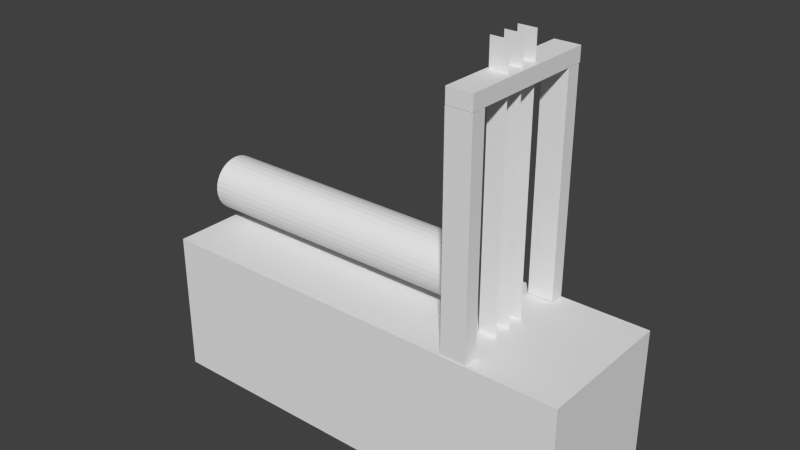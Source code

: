# Source: sawmill_blades_animated.blend  (saved by Blender 2.72.0; exported with 4.5.12 LTS)
import bpy
from mathutils import Matrix  # noqa: F401  (used for matrix-valued properties, if any)

bpy.ops.wm.read_factory_settings(use_empty=True)
scene = bpy.context.scene
scene.name = 'Scene'

# ---- collections
col_collection_1 = bpy.data.collections.new('Collection 1'); scene.collection.children.link(col_collection_1)

# ---- world
world_world = bpy.data.worlds.new('World'); scene.world = world_world
world_world.color = (0.05088, 0.05088, 0.05088)
world_world.use_sun_shadow = False
world_world.sun_shadow_jitter_overblur = 0.0
world_world.cycles.sampling_method = 'MANUAL'
world_world.cycles.sample_map_resolution = 256

# ---- meshes
me_cylinder = bpy.data.meshes.new('Cylinder')
me_cylinder.from_pydata([(0.0, 1.0, -1.0), (0.0, 1.0, 1.0), (0.1951, 0.9808, -1.0), (0.1951, 0.9808, 1.0), (0.3827, 0.9239, -1.0), (0.3827, 0.9239, 1.0), (0.5556, 0.8315, -1.0), (0.5556, 0.8315, 1.0), (0.7071, 0.7071, -1.0), (0.7071, 0.7071, 1.0), (0.8315, 0.5556, -1.0), (0.8315, 0.5556, 1.0), (0.9239, 0.3827, -1.0), (0.9239, 0.3827, 1.0), (0.9808, 0.1951, -1.0), (0.9808, 0.1951, 1.0), (1.0, 7.55e-08, -1.0), (1.0, 7.55e-08, 1.0), (0.9808, -0.1951, -1.0), (0.9808, -0.1951, 1.0), (0.9239, -0.3827, -1.0), (0.9239, -0.3827, 1.0), (0.8315, -0.5556, -1.0), (0.8315, -0.5556, 1.0), (0.7071, -0.7071, -1.0), (0.7071, -0.7071, 1.0), (0.5556, -0.8315, -1.0), (0.5556, -0.8315, 1.0), (0.3827, -0.9239, -1.0), (0.3827, -0.9239, 1.0), (0.1951, -0.9808, -1.0), (0.1951, -0.9808, 1.0), (-3.258e-07, -1.0, -1.0), (-3.258e-07, -1.0, 1.0), (-0.1951, -0.9808, -1.0), (-0.1951, -0.9808, 1.0), (-0.3827, -0.9239, -1.0), (-0.3827, -0.9239, 1.0), (-0.5556, -0.8315, -1.0), (-0.5556, -0.8315, 1.0), (-0.7071, -0.7071, -1.0), (-0.7071, -0.7071, 1.0), (-0.8315, -0.5556, -1.0), (-0.8315, -0.5556, 1.0), (-0.9239, -0.3827, -1.0), (-0.9239, -0.3827, 1.0), (-0.9808, -0.1951, -1.0), (-0.9808, -0.1951, 1.0), (-1.0, 9.656e-07, -1.0), (-1.0, 9.656e-07, 1.0), (-0.9808, 0.1951, -1.0), (-0.9808, 0.1951, 1.0), (-0.9239, 0.3827, -1.0), (-0.9239, 0.3827, 1.0), (-0.8315, 0.5556, -1.0), (-0.8315, 0.5556, 1.0), (-0.7071, 0.7071, -1.0), (-0.7071, 0.7071, 1.0), (-0.5556, 0.8315, -1.0), (-0.5556, 0.8315, 1.0), (-0.3827, 0.9239, -1.0), (-0.3827, 0.9239, 1.0), (-0.1951, 0.9808, -1.0), (-0.1951, 0.9808, 1.0)], [], [(0, 1, 3, 2), (2, 3, 5, 4), (4, 5, 7, 6), (6, 7, 9, 8), (8, 9, 11, 10), (10, 11, 13, 12), (12, 13, 15, 14), (14, 15, 17, 16), (16, 17, 19, 18), (18, 19, 21, 20), (20, 21, 23, 22), (22, 23, 25, 24), (24, 25, 27, 26), (26, 27, 29, 28), (28, 29, 31, 30), (30, 31, 33, 32), (32, 33, 35, 34), (34, 35, 37, 36), (36, 37, 39, 38), (38, 39, 41, 40), (40, 41, 43, 42), (42, 43, 45, 44), (44, 45, 47, 46), (46, 47, 49, 48), (48, 49, 51, 50), (50, 51, 53, 52), (52, 53, 55, 54), (54, 55, 57, 56), (56, 57, 59, 58), (58, 59, 61, 60), (3, 1, 63, 61, 59, 57, 55, 53, 51, 49, 47, 45, 43, 41, 39, 37, 35, 33, 31, 29, 27, 25, 23, 21, 19, 17, 15, 13, 11, 9, 7, 5), (62, 63, 1, 0), (60, 61, 63, 62), (0, 2, 4, 6, 8, 10, 12, 14, 16, 18, 20, 22, 24, 26, 28, 30, 32, 34, 36, 38, 40, 42, 44, 46, 48, 50, 52, 54, 56, 58, 60, 62)])
me_cylinder.use_remesh_preserve_volume = False
me_cylinder.use_remesh_preserve_attributes = False
me_cylinder.use_mirror_vertex_groups = False
me_cylinder.update()
me_plane_001 = bpy.data.meshes.new('Plane.001')
me_plane_001.from_pydata([(-1.0, -1.0, -0.2646), (1.0, -1.0, -0.2646), (-1.0, 1.0, -0.2646), (1.0, 1.0, -0.2646), (-1.0, -1.0, 0.0), (1.0, -1.0, 0.0), (-1.0, 1.0, 0.0), (1.0, 1.0, 0.0), (-1.0, -1.0, 0.2786), (1.0, -1.0, 0.2786), (-1.0, 1.0, 0.2786), (1.0, 1.0, 0.2786)], [], [(0, 1, 3, 2), (4, 5, 7, 6), (8, 9, 11, 10)])
me_plane_001.use_remesh_preserve_volume = False
me_plane_001.use_remesh_preserve_attributes = False
me_plane_001.use_mirror_vertex_groups = False
me_plane_001.update()
me_cube_004 = bpy.data.meshes.new('Cube.004')
me_cube_004.from_pydata([(-1.0, -1.0, -1.0), (-1.0, 1.0, -1.0), (1.0, 1.0, -1.0), (1.0, -1.0, -1.0), (-1.0, -1.0, 1.0), (-1.0, 1.0, 1.0), (1.0, 1.0, 1.0), (1.0, -1.0, 1.0), (-1.0, -30.33, 1.004), (-1.0, -30.33, 0.7987), (1.0, -30.33, 0.7987), (1.0, -30.33, 1.004), (-1.0, -1.064, 1.004), (-1.0, -1.064, 0.7987), (1.0, -1.064, 0.7987), (1.0, -1.064, 1.004), (-1.0, -30.33, -0.7764), (-1.0, -30.33, -0.9818), (1.0, -30.33, -0.9818), (1.0, -30.33, -0.7764), (-1.0, -1.073, -0.7764), (-1.0, -1.073, -0.9818), (1.0, -1.073, -0.9818), (1.0, -1.073, -0.7764)], [], [(4, 5, 1, 0), (5, 6, 2, 1), (6, 7, 3, 2), (7, 4, 0, 3), (0, 1, 2, 3), (7, 6, 5, 4), (12, 13, 9, 8), (13, 14, 10, 9), (14, 15, 11, 10), (15, 12, 8, 11), (8, 9, 10, 11), (15, 14, 13, 12), (20, 21, 17, 16), (21, 22, 18, 17), (22, 23, 19, 18), (23, 20, 16, 19), (16, 17, 18, 19), (23, 22, 21, 20)])
me_cube_004.use_remesh_preserve_volume = False
me_cube_004.use_remesh_preserve_attributes = False
me_cube_004.use_mirror_vertex_groups = False
me_cube_004.update()
me_cube_001 = bpy.data.meshes.new('Cube.001')
me_cube_001.from_pydata([(-1.0, -1.0, -1.0), (-1.0, 1.0, -1.0), (1.0, 1.0, -1.0), (1.0, -1.0, -1.0), (-1.0, -1.0, 1.0), (-1.0, 1.0, 1.0), (1.0, 1.0, 1.0), (1.0, -1.0, 1.0)], [], [(4, 5, 1, 0), (5, 6, 2, 1), (6, 7, 3, 2), (7, 4, 0, 3), (0, 1, 2, 3), (7, 6, 5, 4)])
me_cube_001.use_remesh_preserve_volume = False
me_cube_001.use_remesh_preserve_attributes = False
me_cube_001.use_mirror_vertex_groups = False
me_cube_001.update()

# ---- objects
ob_log = bpy.data.objects.new('Log', me_cylinder)
ob_blades = bpy.data.objects.new('Blades', me_plane_001)
ob_supports = bpy.data.objects.new('Supports', me_cube_004)
ob_base = bpy.data.objects.new('Base', me_cube_001)

# ---- transforms, parenting, visibility, modifiers, constraints
ob_log.location = (-0.9896, -0.0198, 1.535)
ob_log.rotation_euler = (0.0, 1.571, 0.0)
ob_log.scale = (0.3792, 0.3792, 1.932)
ob_log.lineart.crease_threshold = 0.0
ob_blades.location = (1.583, -0.03958, 2.757)
ob_blades.rotation_euler = (1.571, 0.0, 0.0)
ob_blades.scale = (0.1258, 1.842, 0.9268)
ob_blades.lineart.crease_threshold = 0.0
ob_supports.location = (1.594, 0.0168, 4.123)
ob_supports.rotation_euler = (1.571, -0.0, 0.0)
ob_supports.scale = (0.1771, 0.1027, 1.0)
ob_supports.lineart.crease_threshold = 0.0
ob_base.location = (0.0, 0.0, 0.0)
ob_base.scale = (3.0, 1.0, 1.0)
ob_base.lineart.crease_threshold = 0.0

# ---- collection membership
col_collection_1.objects.link(ob_log)
col_collection_1.objects.link(ob_blades)
col_collection_1.objects.link(ob_supports)
col_collection_1.objects.link(ob_base)

# ---- scene / render settings (as saved in the file)
scene.frame_start = 1; scene.frame_end = 48; scene.frame_set(1)
scene.render.engine = 'BLENDER_EEVEE_NEXT'
scene.render.resolution_percentage = 50
scene.render.dither_intensity = 0.0
scene.cycles.use_denoising = False
scene.cycles.samples = 10
scene.cycles.sampling_pattern = 'TABULATED_SOBOL'
scene.cycles.light_sampling_threshold = 0.0
scene.cycles.use_adaptive_sampling = False
scene.cycles.use_light_tree = False
scene.cycles.blur_glossy = 0.0
scene.cycles.pixel_filter_type = 'GAUSSIAN'
scene.cycles.sample_clamp_indirect = 0.0
scene.view_settings.view_transform = 'Standard'
bpy.context.view_layer.update()

# ---- added for rendering (the .blend has no active camera and no usable light): camera, sun
cam_auto = bpy.data.cameras.new('AutoCamera')
cam_auto.lens = 50.0
cam_auto.sensor_width = 36.0
cam_auto.clip_end = 1000.0
ob_auto_camera = bpy.data.objects.new('AutoCamera', cam_auto)
scene.collection.objects.link(ob_auto_camera)
ob_auto_camera.location = (7.81941, -9.37489, 8.05544)
ob_auto_camera.rotation_euler = (1.09748, -7.21219e-08, 0.694738)
scene.camera = ob_auto_camera
light_auto_sun = bpy.data.lights.new('AutoSun', 'SUN')
light_auto_sun.energy = 3.0
light_auto_sun.angle = 0.0523599
ob_auto_sun = bpy.data.objects.new('AutoSun', light_auto_sun)
scene.collection.objects.link(ob_auto_sun)
ob_auto_sun.rotation_euler = (0.872665, 0.174533, 0.523599)
bpy.context.view_layer.update()
